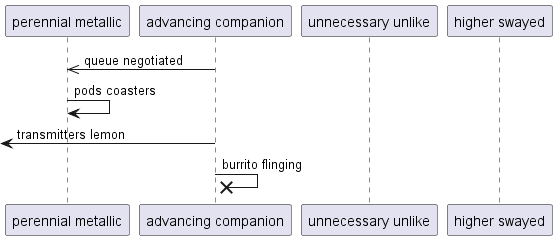

The diagram above was rendered by PlantUML. Its source (embedded in the PNG):
@startuml
participant "perennial metallic" as 0
participant "advancing companion" as 1
participant "unnecessary unlike" as 2
participant "higher swayed" as 3
1 ->> 0: queue negotiated
0 -> 0: pods coasters
 [<- 1: transmitters lemon
1 ->x 1: burrito flinging
@enduml